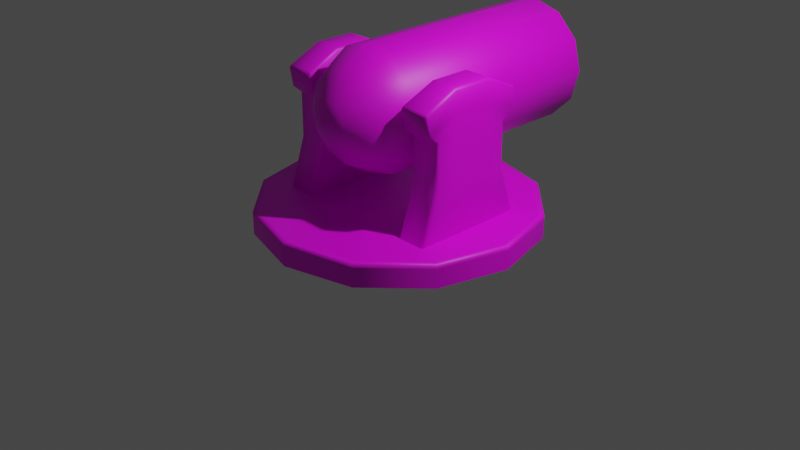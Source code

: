 # Source: Canon.blend  (saved by Blender 3.3.6; exported with 4.5.12 LTS)
import bpy
from mathutils import Matrix  # noqa: F401  (used for matrix-valued properties, if any)

bpy.ops.wm.read_factory_settings(use_empty=True)
scene = bpy.context.scene
scene.name = 'Scene'

# ---- collections
col_cam = bpy.data.collections.new('Cam'); scene.collection.children.link(col_cam)
col_main = bpy.data.collections.new('Main'); scene.collection.children.link(col_main)

# ---- images (referenced by path relative to the original .blend; pixels are not part of the script)
import os
ASSET_DIR = os.environ.get("B2B_ASSET_DIR", "")  # directory of the original .blend (textures are referenced by path, not embedded)
HERE = os.path.dirname(os.path.abspath(__file__))  # packed textures are extracted next to this script under _unpacked/

def load_image(name, relpath, width, height, colorspace="sRGB"):
    """Load a texture the original file referenced (path relative to the .blend, or extracted next to this script)."""
    p = next((c for c in (os.path.join(HERE, relpath), os.path.join(ASSET_DIR, relpath)) if relpath and os.path.exists(c)), "")
    if p:
        img = bpy.data.images.load(p, check_existing=True)
        img.name = name
    else:  # same state as the original file: an image datablock whose file is absent (Cycles renders it pink)
        img = bpy.data.images.new(name, width, height)
        img.source = "FILE"
        img.filepath = "//" + (relpath or name)
    img.colorspace_settings.name = colorspace
    return img
img_canonmaterial_base_color = load_image('CanonMaterial Base Color', 'CanonMaterial Base Color.png', 1024, 1024, 'sRGB')
img_canonstandmaterial_base_color = load_image('CanonStandMaterial Base Color', 'CanonStandMaterial Base Color.png', 1024, 1024, 'sRGB')

# ---- materials (node trees are filled in below, after node groups)
mat_canonmaterial = bpy.data.materials.new('CanonMaterial')
mat_canonmaterial.alpha_threshold = 0.0
mat_canonmaterial.use_transparent_shadow = False
mat_canonmaterial.roughness = 0.5
mat_canonmaterial.line_color = (0.0, 0.0, 0.0, 1.0)
mat_canonstandmaterial = bpy.data.materials.new('CanonStandMaterial')
mat_canonstandmaterial.use_transparent_shadow = False

# ---- material node trees
mat_canonmaterial.use_nodes = True; mat_canonmaterial.node_tree.nodes.clear()
_N = mat_canonmaterial.node_tree.nodes; _L = mat_canonmaterial.node_tree.links
n0 = _N.new('ShaderNodeOutputMaterial'); n0.name = 'Material Output'; n0.location = (300, 300)
n1 = _N.new('ShaderNodeBsdfPrincipled'); n1.name = 'Principled BSDF'; n1.location = (10, 300)
n1.distribution = 'GGX'
n1.subsurface_method = 'RANDOM_WALK_SKIN'
n1.inputs[3].default_value = 1.45
n1.inputs[27].default_value = (0.0, 0.0, 0.0, 1.0)
n1.inputs[28].default_value = 1.0
n2 = _N.new('ShaderNodeTexImage'); n2.name = 'Image Texture'; n2.location = (-280, 280)
n2.image = img_canonmaterial_base_color
_L.new(n1.outputs[0], n0.inputs[0])
_L.new(n2.outputs[0], n1.inputs[0])
n0.is_active_output = True
mat_canonstandmaterial.use_nodes = True; mat_canonstandmaterial.node_tree.nodes.clear()
_N = mat_canonstandmaterial.node_tree.nodes; _L = mat_canonstandmaterial.node_tree.links
n0 = _N.new('ShaderNodeBsdfPrincipled'); n0.name = 'Principled BSDF'; n0.location = (10, 300)
n0.distribution = 'GGX'
n0.subsurface_method = 'RANDOM_WALK_SKIN'
n0.inputs[3].default_value = 1.45
n0.inputs[27].default_value = (0.0, 0.0, 0.0, 1.0)
n0.inputs[28].default_value = 1.0
n1 = _N.new('ShaderNodeOutputMaterial'); n1.name = 'Material Output'; n1.location = (300, 300)
n2 = _N.new('ShaderNodeTexImage'); n2.name = 'Image Texture'; n2.location = (-280, 280)
n2.image = img_canonstandmaterial_base_color
_L.new(n0.outputs[0], n1.inputs[0])
_L.new(n2.outputs[0], n0.inputs[0])
n1.is_active_output = True

# ---- world
world_world = bpy.data.worlds.new('World'); scene.world = world_world
world_world.use_nodes = True; world_world.node_tree.nodes.clear()
_N = world_world.node_tree.nodes; _L = world_world.node_tree.links
n0 = _N.new('ShaderNodeOutputWorld'); n0.name = 'World Output'; n0.location = (300, 300)
n1 = _N.new('ShaderNodeBackground'); n1.name = 'Background'; n1.location = (10, 300)
n1.inputs[0].default_value = (0.05088, 0.05088, 0.05088, 1.0)
_L.new(n1.outputs[0], n0.inputs[0])
n0.is_active_output = True
world_world.color = (0.05088, 0.05088, 0.05088)
world_world.use_sun_shadow = False
world_world.sun_shadow_jitter_overblur = 0.0

# ---- cameras
cam_camera = bpy.data.cameras.new('Camera')
cam_camera.clip_end = 100.0
cam_camera.ortho_scale = 7.314

# ---- lights
light_light = bpy.data.lights.new('Light', 'POINT')
light_light.transmission_factor = 0.0
light_light.energy = 1000.0
light_light.shadow_soft_size = 0.1
light_light.shadow_maximum_resolution = 0.006
light_light.use_absolute_resolution = True

# ---- meshes
me_cube = bpy.data.meshes.new('Cube')
me_cube.from_pydata([(9.777e-09, -0.3821, 0.6415), (-0.3211, -0.3821, 0.5555), (-0.5561, -0.3821, 0.3205), (-0.6421, -0.3821, -0.0006119), (-0.5561, -0.3821, -0.3217), (-0.3211, -0.3821, -0.5567), (9.777e-09, -0.3821, -0.6427), (0.3211, -0.3821, -0.5567), (0.5561, -0.3821, -0.3217), (0.6421, -0.3821, -0.0006119), (0.5561, -0.3821, 0.3205), (0.3211, -0.3821, 0.5555), (9.821e-09, -0.6965, 0.4624), (-0.2315, -0.6965, 0.4004), (-0.401, -0.6965, 0.2309), (-0.4631, -0.6965, -0.0006119), (-0.401, -0.6965, -0.2321), (-0.2315, -0.6965, -0.4016), (9.821e-09, -0.6965, -0.4637), (0.2315, -0.6965, -0.4016), (0.401, -0.6965, -0.2321), (0.4631, -0.6965, -0.0006119), (0.401, -0.6965, 0.2309), (0.2315, -0.6965, 0.4004), (1.057e-08, -0.8882, 0.2074), (-0.104, -0.8882, 0.1795), (-0.1801, -0.8882, 0.1034), (-0.208, -0.8882, -0.0006119), (-0.1801, -0.8882, -0.1046), (-0.104, -0.8882, -0.1807), (1.057e-08, -0.8882, -0.2086), (0.104, -0.8882, -0.1807), (0.1801, -0.8882, -0.1046), (0.208, -0.8882, -0.0006119), (0.1801, -0.8882, 0.1034), (0.104, -0.8882, 0.1795), (2.111e-08, -0.9531, -0.0006119), (0.4551, -0.1736, 0.2622), (0.5255, -0.1736, -0.0006119), (0.4551, -0.1736, -0.2634), (0.2628, -0.1736, -0.4557), (9.805e-09, -0.1736, -0.5262), (-0.2628, -0.1736, -0.4557), (-0.4551, -0.1736, -0.2634), (-0.5255, -0.1736, -0.0006119), (-0.4551, -0.1736, 0.2622), (0.2628, -0.1736, 0.4545), (-0.2628, -0.1736, 0.4545), (9.805e-09, -0.1736, 0.5249), (9.805e-09, -0.2958, 0.5249), (-0.2628, -0.2958, 0.4545), (-0.4551, -0.2958, 0.2622), (-0.5255, -0.2958, -0.0006119), (-0.2628, -0.2958, -0.4557), (9.805e-09, -0.2958, -0.5262), (0.2628, -0.2958, -0.4557), (0.4551, -0.2958, -0.2634), (-0.4551, -0.2958, -0.2634), (0.5255, -0.2958, -0.0006119), (0.4551, -0.2958, 0.2622), (0.2628, -0.2958, 0.4545), (5.381e-09, -0.2958, 0.3357), (-0.1682, -0.2958, 0.2907), (-0.2913, -0.2958, 0.1676), (-0.3363, -0.2958, -0.0006119), (-0.2913, -0.2958, -0.1688), (-0.1682, -0.2958, -0.2919), (5.381e-09, -0.2958, -0.337), (0.1682, -0.2958, -0.2919), (0.2913, -0.2958, -0.1688), (0.3363, -0.2958, -0.0006119), (0.2913, -0.2958, 0.1676), (0.1682, -0.2958, 0.2907), (0.0, -0.2958, -0.0006119), (9.782e-09, 1.975, 0.6207), (9.777e-09, 1.955, 0.6415), (-0.3211, 1.955, 0.5555), (-0.3106, 1.975, 0.5374), (-0.5561, 1.955, 0.3205), (-0.5381, 1.975, 0.31), (-0.6421, 1.955, -0.0006119), (-0.6213, 1.975, -0.0006119), (-0.5561, 1.955, -0.3217), (-0.5381, 1.975, -0.3113), (-0.3211, 1.955, -0.5567), (-0.3106, 1.975, -0.5387), (9.777e-09, 1.955, -0.6427), (9.782e-09, 1.975, -0.6219), (0.3211, 1.955, -0.5567), (0.3106, 1.975, -0.5387), (0.5561, 1.955, -0.3217), (0.5381, 1.975, -0.3113), (0.6421, 1.955, -0.0006119), (0.6213, 1.975, -0.0006119), (0.5561, 1.955, 0.3205), (0.5381, 1.975, 0.31), (0.3211, 1.955, 0.5555), (0.3106, 1.975, 0.5374), (9.805e-09, 1.955, 0.5249), (9.8e-09, 1.975, 0.5458), (-0.2732, 1.975, 0.4726), (-0.2628, 1.955, 0.4545), (-0.4732, 1.975, 0.2726), (-0.4551, 1.955, 0.2622), (-0.5464, 1.975, -0.0006119), (-0.5255, 1.955, -0.0006119), (-0.4732, 1.975, -0.2738), (-0.4551, 1.955, -0.2634), (-0.2732, 1.975, -0.4738), (-0.2628, 1.955, -0.4557), (9.8e-09, 1.975, -0.547), (9.805e-09, 1.955, -0.5262), (0.2732, 1.975, -0.4738), (0.2628, 1.955, -0.4557), (0.4732, 1.975, -0.2738), (0.4551, 1.955, -0.2634), (0.5464, 1.975, -0.0006119), (0.5255, 1.955, -0.0006119), (0.4732, 1.975, 0.2726), (0.4551, 1.955, 0.2622), (0.2732, 1.975, 0.4726), (0.2628, 1.955, 0.4545)], [], [(81, 104, 106, 83), (95, 118, 120, 97), (89, 112, 114, 91), (83, 106, 108, 85), (48, 49, 50, 47), (97, 120, 99, 74), (91, 114, 116, 93), (85, 108, 110, 87), (76, 1, 0, 75), (79, 102, 104, 81), (93, 116, 118, 95), (87, 110, 112, 89), (8, 20, 19, 7), (5, 17, 16, 4), (0, 12, 23, 11), (2, 14, 13, 1), (9, 21, 20, 8), (6, 18, 17, 5), (3, 15, 14, 2), (10, 22, 21, 9), (7, 19, 18, 6), (4, 16, 15, 3), (11, 23, 22, 10), (1, 13, 12, 0), (22, 34, 33, 21), (19, 31, 30, 18), (16, 28, 27, 15), (23, 35, 34, 22), (13, 25, 24, 12), (20, 32, 31, 19), (17, 29, 28, 16), (12, 24, 35, 23), (14, 26, 25, 13), (21, 33, 32, 20), (18, 30, 29, 17), (15, 27, 26, 14), (27, 36, 26), (34, 36, 33), (31, 36, 30), (28, 36, 27), (35, 36, 34), (25, 36, 24), (32, 36, 31), (29, 36, 28), (24, 36, 35), (26, 36, 25), (33, 36, 32), (30, 36, 29), (80, 3, 2, 78), (94, 10, 9, 92), (88, 7, 6, 86), (82, 4, 3, 80), (96, 11, 10, 94), (75, 0, 11, 96), (90, 8, 7, 88), (84, 5, 4, 82), (77, 100, 102, 79), (78, 2, 1, 76), (92, 9, 8, 90), (86, 6, 5, 84), (45, 51, 52, 44), (38, 58, 59, 37), (41, 54, 55, 40), (44, 52, 57, 43), (37, 59, 60, 46), (40, 55, 56, 39), (43, 57, 53, 42), (101, 47, 45, 103), (46, 60, 49, 48), (39, 56, 58, 38), (42, 53, 54, 41), (47, 50, 51, 45), (56, 69, 70, 58), (53, 66, 67, 54), (51, 63, 64, 52), (58, 70, 71, 59), (54, 67, 68, 55), (52, 64, 65, 57), (59, 71, 72, 60), (49, 61, 62, 50), (55, 68, 69, 56), (57, 65, 66, 53), (60, 72, 61, 49), (50, 62, 63, 51), (62, 73, 63), (69, 73, 70), (66, 73, 67), (63, 73, 64), (70, 73, 71), (67, 73, 68), (64, 73, 65), (71, 73, 72), (61, 73, 62), (68, 73, 69), (65, 73, 66), (72, 73, 61), (77, 76, 75, 74), (79, 78, 76, 77), (81, 80, 78, 79), (83, 82, 80, 81), (85, 84, 82, 83), (87, 86, 84, 85), (89, 88, 86, 87), (91, 90, 88, 89), (93, 92, 90, 91), (95, 94, 92, 93), (97, 96, 94, 95), (74, 75, 96, 97), (101, 100, 99, 98), (103, 102, 100, 101), (105, 104, 102, 103), (107, 106, 104, 105), (109, 108, 106, 107), (111, 110, 108, 109), (113, 112, 110, 111), (115, 114, 112, 113), (117, 116, 114, 115), (119, 118, 116, 117), (121, 120, 118, 119), (98, 99, 120, 121), (74, 99, 100, 77), (109, 42, 41, 111), (115, 39, 38, 117), (121, 46, 48, 98), (107, 43, 42, 109), (113, 40, 39, 115), (119, 37, 46, 121), (105, 44, 43, 107), (111, 41, 40, 113), (117, 38, 37, 119), (103, 45, 44, 105), (98, 48, 47, 101)])
me_cube.polygons.foreach_set('use_smooth', [True] * 132)
_uv = me_cube.uv_layers.new(name='UVMap')
_uv.uv.foreach_set('vector', [0.5098, 0.4558, 0.521, 0.4544, 0.5269, 0.5014, 0.5153, 0.5033, 0.4955, 0.2314, 0.5065, 0.2308, 0.5083, 0.2756, 0.4975, 0.2764, 0.4959, 0.0836, 0.5091, 0.0851, 0.5056, 0.1363, 0.4934, 0.1362, 0.5153, 0.5033, 0.5269, 0.5014, 0.536, 0.5493, 0.5243, 0.5526, 0.8132, 0.3011, 0.825, 0.3006, 0.8287, 0.3251, 0.8169, 0.3276, 0.4975, 0.2764, 0.5083, 0.2756, 0.5106, 0.3198, 0.4999, 0.3207, 0.4934, 0.1362, 0.5056, 0.1363, 0.5054, 0.1846, 0.4939, 0.185, 0.5243, 0.5526, 0.536, 0.5493, 0.553, 0.5959, 0.5424, 0.6035, 0.4986, 0.3652, 0.2269, 0.3701, 0.2269, 0.3363, 0.4959, 0.3209, 0.5058, 0.4098, 0.5167, 0.4087, 0.521, 0.4544, 0.5098, 0.4558, 0.4939, 0.185, 0.5054, 0.1846, 0.5065, 0.2308, 0.4955, 0.2314, 0.5079, 0.02542, 0.5211, 0.03236, 0.5091, 0.0851, 0.4959, 0.0836, 0.1748, 0.1929, 0.1328, 0.2311, 0.09451, 0.2073, 0.1382, 0.1479, 0.1669, 0.5408, 0.1096, 0.4869, 0.1454, 0.4547, 0.1948, 0.4889, 0.2269, 0.3363, 0.1887, 0.3382, 0.1846, 0.3111, 0.2226, 0.303, 0.2224, 0.4058, 0.1811, 0.3942, 0.1877, 0.3658, 0.2269, 0.3701, 0.1985, 0.2327, 0.1583, 0.2573, 0.1328, 0.2311, 0.1748, 0.1929, 0.1268, 0.6037, 0.05025, 0.5198, 0.1096, 0.4869, 0.1669, 0.5408, 0.2123, 0.4447, 0.1678, 0.4237, 0.1811, 0.3942, 0.2224, 0.4058, 0.2136, 0.269, 0.1748, 0.2841, 0.1583, 0.2573, 0.1985, 0.2327, 0.1382, 0.1479, 0.09451, 0.2073, 0.03679, 0.1897, 0.08323, 0.09599, 0.1948, 0.4889, 0.1454, 0.4547, 0.1678, 0.4237, 0.2123, 0.4447, 0.2226, 0.303, 0.1846, 0.3111, 0.1748, 0.2841, 0.2136, 0.269, 0.2269, 0.3701, 0.1877, 0.3658, 0.1887, 0.3382, 0.2269, 0.3363, 0.1748, 0.2841, 0.1339, 0.3088, 0.1216, 0.2947, 0.1583, 0.2573, 0.09451, 0.2073, 0.07985, 0.2783, 0.05028, 0.283, 0.03679, 0.1897, 0.1454, 0.4547, 0.1058, 0.4027, 0.1239, 0.3899, 0.1678, 0.4237, 0.1846, 0.3111, 0.1412, 0.3246, 0.1339, 0.3088, 0.1748, 0.2841, 0.1877, 0.3658, 0.1422, 0.3581, 0.1439, 0.3412, 0.1887, 0.3382, 0.1328, 0.2311, 0.1038, 0.2837, 0.07985, 0.2783, 0.09451, 0.2073, 0.1096, 0.4869, 0.07998, 0.4104, 0.1058, 0.4027, 0.1454, 0.4547, 0.1887, 0.3382, 0.1439, 0.3412, 0.1412, 0.3246, 0.1846, 0.3111, 0.1811, 0.3942, 0.1357, 0.3746, 0.1422, 0.3581, 0.1877, 0.3658, 0.1583, 0.2573, 0.1216, 0.2947, 0.1038, 0.2837, 0.1328, 0.2311, 0.05025, 0.5198, 0.04451, 0.4077, 0.07998, 0.4104, 0.1096, 0.4869, 0.1678, 0.4237, 0.1239, 0.3899, 0.1357, 0.3746, 0.1811, 0.3942, 0.1239, 0.3899, 0.08856, 0.3422, 0.1357, 0.3746, 0.1339, 0.3088, 0.08856, 0.3422, 0.1216, 0.2947, 0.07985, 0.2783, 0.08856, 0.3422, 0.05028, 0.283, 0.1058, 0.4027, 0.08856, 0.3422, 0.1239, 0.3899, 0.1412, 0.3246, 0.08856, 0.3422, 0.1339, 0.3088, 0.1422, 0.3581, 0.08856, 0.3422, 0.1439, 0.3412, 0.1038, 0.2837, 0.08856, 0.3422, 0.07985, 0.2783, 0.07998, 0.4104, 0.08856, 0.3422, 0.1058, 0.4027, 0.1439, 0.3412, 0.08856, 0.3422, 0.1412, 0.3246, 0.1357, 0.3746, 0.08856, 0.3422, 0.1422, 0.3581, 0.1216, 0.2947, 0.08856, 0.3422, 0.1038, 0.2837, 0.04451, 0.4077, 0.08856, 0.3422, 0.07998, 0.4104, 0.5055, 0.4562, 0.2123, 0.4447, 0.2224, 0.4058, 0.5017, 0.4101, 0.4913, 0.2315, 0.2136, 0.269, 0.1985, 0.2327, 0.4896, 0.1851, 0.4909, 0.08305, 0.1382, 0.1479, 0.08323, 0.09599, 0.5026, 0.02318, 0.5109, 0.5039, 0.1948, 0.4889, 0.2123, 0.4447, 0.5055, 0.4562, 0.4935, 0.2766, 0.2226, 0.303, 0.2136, 0.269, 0.4913, 0.2315, 0.4959, 0.3209, 0.2269, 0.3363, 0.2226, 0.303, 0.4935, 0.2766, 0.4888, 0.1361, 0.1748, 0.1929, 0.1382, 0.1479, 0.4909, 0.08305, 0.5198, 0.5538, 0.1669, 0.5408, 0.1948, 0.4889, 0.5109, 0.5039, 0.5026, 0.365, 0.5134, 0.364, 0.5167, 0.4087, 0.5058, 0.4098, 0.5017, 0.4101, 0.2224, 0.4058, 0.2269, 0.3701, 0.4986, 0.3652, 0.4896, 0.1851, 0.1985, 0.2327, 0.1748, 0.1929, 0.4888, 0.1361, 0.538, 0.6061, 0.1268, 0.6037, 0.1669, 0.5408, 0.5198, 0.5538, 0.8248, 0.3543, 0.8368, 0.3497, 0.8504, 0.3746, 0.8378, 0.3821, 0.8279, 0.2155, 0.8414, 0.2222, 0.8307, 0.2496, 0.818, 0.2459, 0.9152, 0.09745, 0.9405, 0.1201, 0.8898, 0.1601, 0.8733, 0.1437, 0.8378, 0.3821, 0.8504, 0.3746, 0.8714, 0.4003, 0.8581, 0.412, 0.818, 0.2459, 0.8307, 0.2496, 0.8256, 0.2756, 0.8135, 0.2741, 0.8733, 0.1437, 0.8898, 0.1601, 0.8599, 0.1926, 0.8452, 0.1818, 0.8581, 0.412, 0.8714, 0.4003, 0.9041, 0.4264, 0.8897, 0.4449, 0.5178, 0.3637, 0.8169, 0.3276, 0.8248, 0.3543, 0.5212, 0.4083, 0.8135, 0.2741, 0.8256, 0.2756, 0.825, 0.3006, 0.8132, 0.3011, 0.8452, 0.1818, 0.8599, 0.1926, 0.8414, 0.2222, 0.8279, 0.2155, 0.8897, 0.4449, 0.9041, 0.4264, 0.9602, 0.4544, 0.9403, 0.4836, 0.8169, 0.3276, 0.8287, 0.3251, 0.8368, 0.3497, 0.8248, 0.3543, 0.8599, 0.1926, 0.8827, 0.2137, 0.8636, 0.2349, 0.8414, 0.2222, 0.9041, 0.4264, 0.9191, 0.3935, 0.9632, 0.4, 0.9602, 0.4544, 0.8368, 0.3497, 0.8561, 0.34, 0.8693, 0.3597, 0.8504, 0.3746, 0.8414, 0.2222, 0.8636, 0.2349, 0.8521, 0.2565, 0.8307, 0.2496, 0.9405, 0.1201, 0.9632, 0.1805, 0.913, 0.1942, 0.8898, 0.1601, 0.8504, 0.3746, 0.8693, 0.3597, 0.8894, 0.3781, 0.8714, 0.4003, 0.8307, 0.2496, 0.8521, 0.2565, 0.8462, 0.2779, 0.8256, 0.2756, 0.825, 0.3006, 0.8451, 0.299, 0.8483, 0.3197, 0.8287, 0.3251, 0.8898, 0.1601, 0.913, 0.1942, 0.8827, 0.2137, 0.8599, 0.1926, 0.8714, 0.4003, 0.8894, 0.3781, 0.9191, 0.3935, 0.9041, 0.4264, 0.8256, 0.2756, 0.8462, 0.2779, 0.8451, 0.299, 0.825, 0.3006, 0.8287, 0.3251, 0.8483, 0.3197, 0.8561, 0.34, 0.8368, 0.3497, 0.8483, 0.3197, 0.9272, 0.2953, 0.8561, 0.34, 0.8827, 0.2137, 0.9272, 0.2953, 0.8636, 0.2349, 0.9191, 0.3935, 0.9272, 0.2953, 0.9632, 0.4, 0.8561, 0.34, 0.9272, 0.2953, 0.8693, 0.3597, 0.8636, 0.2349, 0.9272, 0.2953, 0.8521, 0.2565, 0.9632, 0.1805, 0.9272, 0.2953, 0.913, 0.1942, 0.8693, 0.3597, 0.9272, 0.2953, 0.8894, 0.3781, 0.8521, 0.2565, 0.9272, 0.2953, 0.8462, 0.2779, 0.8451, 0.299, 0.9272, 0.2953, 0.8483, 0.3197, 0.913, 0.1942, 0.9272, 0.2953, 0.8827, 0.2137, 0.8894, 0.3781, 0.9272, 0.2953, 0.9191, 0.3935, 0.8462, 0.2779, 0.9272, 0.2953, 0.8451, 0.299, 0.5026, 0.365, 0.4986, 0.3652, 0.4959, 0.3209, 0.4999, 0.3207, 0.5058, 0.4098, 0.5017, 0.4101, 0.4986, 0.3652, 0.5026, 0.365, 0.5098, 0.4558, 0.5055, 0.4562, 0.5017, 0.4101, 0.5058, 0.4098, 0.5153, 0.5033, 0.5109, 0.5039, 0.5055, 0.4562, 0.5098, 0.4558, 0.5243, 0.5526, 0.5198, 0.5538, 0.5109, 0.5039, 0.5153, 0.5033, 0.5424, 0.6035, 0.538, 0.6061, 0.5198, 0.5538, 0.5243, 0.5526, 0.4959, 0.0836, 0.4909, 0.08305, 0.5026, 0.02318, 0.5079, 0.02542, 0.4934, 0.1362, 0.4888, 0.1361, 0.4909, 0.08305, 0.4959, 0.0836, 0.4939, 0.185, 0.4896, 0.1851, 0.4888, 0.1361, 0.4934, 0.1362, 0.4955, 0.2314, 0.4913, 0.2315, 0.4896, 0.1851, 0.4939, 0.185, 0.4975, 0.2764, 0.4935, 0.2766, 0.4913, 0.2315, 0.4955, 0.2314, 0.4999, 0.3207, 0.4959, 0.3209, 0.4935, 0.2766, 0.4975, 0.2764, 0.5178, 0.3637, 0.5134, 0.364, 0.5106, 0.3198, 0.515, 0.3196, 0.5212, 0.4083, 0.5167, 0.4087, 0.5134, 0.364, 0.5178, 0.3637, 0.5256, 0.4538, 0.521, 0.4544, 0.5167, 0.4087, 0.5212, 0.4083, 0.5316, 0.5006, 0.5269, 0.5014, 0.521, 0.4544, 0.5256, 0.4538, 0.5407, 0.548, 0.536, 0.5493, 0.5269, 0.5014, 0.5316, 0.5006, 0.5571, 0.5933, 0.553, 0.5959, 0.536, 0.5493, 0.5407, 0.548, 0.5143, 0.08581, 0.5091, 0.0851, 0.5211, 0.03236, 0.5261, 0.03461, 0.5105, 0.1364, 0.5056, 0.1363, 0.5091, 0.0851, 0.5143, 0.08581, 0.5101, 0.1845, 0.5054, 0.1846, 0.5056, 0.1363, 0.5105, 0.1364, 0.511, 0.2306, 0.5065, 0.2308, 0.5054, 0.1846, 0.5101, 0.1845, 0.5127, 0.2754, 0.5083, 0.2756, 0.5065, 0.2308, 0.511, 0.2306, 0.515, 0.3196, 0.5106, 0.3198, 0.5083, 0.2756, 0.5127, 0.2754, 0.4999, 0.3207, 0.5106, 0.3198, 0.5134, 0.364, 0.5026, 0.365, 0.5407, 0.548, 0.8897, 0.4449, 0.9403, 0.4836, 0.5571, 0.5933, 0.5105, 0.1364, 0.8452, 0.1818, 0.8279, 0.2155, 0.5101, 0.1845, 0.5127, 0.2754, 0.8135, 0.2741, 0.8132, 0.3011, 0.515, 0.3196, 0.5316, 0.5006, 0.8581, 0.412, 0.8897, 0.4449, 0.5407, 0.548, 0.5143, 0.08581, 0.8733, 0.1437, 0.8452, 0.1818, 0.5105, 0.1364, 0.511, 0.2306, 0.818, 0.2459, 0.8135, 0.2741, 0.5127, 0.2754, 0.5256, 0.4538, 0.8378, 0.3821, 0.8581, 0.412, 0.5316, 0.5006, 0.5261, 0.03461, 0.9152, 0.09745, 0.8733, 0.1437, 0.5143, 0.08581, 0.5101, 0.1845, 0.8279, 0.2155, 0.818, 0.2459, 0.511, 0.2306, 0.5212, 0.4083, 0.8248, 0.3543, 0.8378, 0.3821, 0.5256, 0.4538, 0.515, 0.3196, 0.8132, 0.3011, 0.8169, 0.3276, 0.5178, 0.3637])
me_cube.materials.append(mat_canonmaterial)
me_cube.use_mirror_vertex_groups = False
me_cube.update()
me_cube_001 = bpy.data.meshes.new('Cube.001')
me_cube_001.from_pydata([(0.7347, -1.273, 0.0), (2.332e-09, -1.469, 0.0), (-0.7347, -1.273, 0.0), (-1.273, -0.7347, 0.0), (-1.469, 2.332e-09, 0.0), (-1.273, 0.7347, 0.0), (-0.7347, 1.273, 0.0), (2.332e-09, 1.469, 0.0), (1.273, -0.7347, 0.0), (1.469, 2.332e-09, 0.0), (1.273, 0.7347, 0.0), (0.7347, 1.273, 0.0), (0.7347, -1.273, 0.2388), (2.332e-09, -1.469, 0.2388), (-0.7347, -1.273, 0.2388), (-1.273, -0.7347, 0.2388), (-1.469, 2.332e-09, 0.2388), (-1.273, 0.7347, 0.2388), (-0.7347, 1.273, 0.2388), (2.332e-09, 1.469, 0.2388), (1.273, -0.7347, 0.2388), (1.469, 2.332e-09, 0.2388), (1.273, 0.7347, 0.2388), (0.7347, 1.273, 0.2388), (0.4826, -0.8359, 0.2388), (1.005e-08, -0.9652, 0.2388), (-0.4826, -0.8359, 0.2388), (-0.8359, -0.4826, 0.2388), (-0.9652, 4.94e-09, 0.2388), (-0.8359, 0.4826, 0.2388), (-0.4826, 0.8359, 0.2388), (1.005e-08, 0.9652, 0.2388), (0.8359, -0.4826, 0.2388), (0.9652, 4.94e-09, 0.2388), (0.8359, 0.4826, 0.2388), (0.4826, 0.8359, 0.2388), (0.0, -4.967e-09, 0.2388), (1.273, 0.7347, 0.03114), (0.7347, 1.273, 0.03114), (-0.7347, 1.273, 0.03114), (-1.273, 0.7347, 0.03114), (-1.273, -0.7347, 0.03114), (-0.7347, -1.273, 0.03114), (1.273, -0.7347, 0.03114), (1.469, 2.332e-09, 0.03114), (-1.469, 2.332e-09, 0.03114), (2.332e-09, 1.469, 0.03114), (2.332e-09, -1.469, 0.03114), (0.7347, -1.273, 0.03114), (1.273, 0.7347, 0.1972), (-0.7347, 1.273, 0.1972), (-1.273, -0.7347, 0.1972), (1.273, -0.7347, 0.1972), (2.332e-09, 1.469, 0.1972), (2.332e-09, -1.469, 0.1972), (0.7347, 1.273, 0.1972), (-1.273, 0.7347, 0.1972), (-0.7347, -1.273, 0.1972), (1.469, 2.332e-09, 0.1972), (-1.469, 2.332e-09, 0.1972), (0.7347, -1.273, 0.1972), (3.279e-09, 1.408, 0.2388), (-0.7038, 1.219, 0.2388), (3.279e-09, -1.408, 0.2388), (0.7038, -1.219, 0.2388), (1.408, 2.652e-09, 0.2388), (1.219, 0.7038, 0.2388), (0.7038, 1.219, 0.2388), (-1.408, 2.652e-09, 0.2388), (-1.219, -0.7038, 0.2388), (-0.7038, -1.219, 0.2388), (1.219, -0.7038, 0.2388), (-1.219, 0.7038, 0.2388), (0.6416, -0.07656, 1.017), (0.6416, 0.07427, 1.016), (0.9631, 0.2159, 0.7592), (0.9631, -0.2159, 0.7592), (0.6416, -0.2159, 1.225), (0.6416, 0.2159, 1.225), (0.9631, 0.2159, 1.225), (0.9631, -0.2159, 1.225), (0.6416, 0.07656, 1.277), (0.6416, -0.07427, 1.278), (0.9631, -0.2159, 1.457), (0.9631, 0.2159, 1.457), (0.6416, -0.6082, 0.1749), (0.6685, -0.621, 0.1481), (0.6685, -0.6395, 0.1736), (0.9363, -0.621, 0.1481), (0.9631, -0.6082, 0.1749), (0.9363, -0.6395, 0.1736), (0.6685, 0.621, 0.1481), (0.6416, 0.6082, 0.1749), (0.6685, 0.6395, 0.1736), (0.9631, 0.6082, 0.1749), (0.9363, 0.621, 0.1481), (0.9363, 0.6395, 0.1736), (0.6271, -0.5612, 1.502), (0.6529, -0.5824, 1.492), (0.6518, -0.5629, 1.53), (0.9363, -0.5629, 1.53), (0.9363, -0.5824, 1.492), (0.9631, -0.5611, 1.502), (0.6518, 0.5629, 1.53), (0.6529, 0.5824, 1.492), (0.6271, 0.5612, 1.502), (0.9631, 0.5611, 1.502), (0.9363, 0.5824, 1.492), (0.9363, 0.5629, 1.53), (0.6416, 0.4189, 0.7592), (0.6685, 0.45, 0.7592), (0.9363, 0.45, 0.7592), (0.9631, 0.4189, 0.7592), (0.9631, -0.4189, 0.7592), (0.9363, -0.45, 0.7592), (0.6685, -0.45, 0.7592), (0.6416, -0.4189, 0.7592), (0.6416, 0.4186, 1.225), (0.6685, 0.45, 1.225), (0.9631, -0.4186, 1.225), (0.9363, -0.45, 1.225), (0.9363, 0.45, 1.225), (0.9631, 0.4186, 1.225), (0.6685, -0.45, 1.225), (0.6416, -0.4186, 1.225), (0.6685, 0.2159, 0.1481), (0.6416, 0.2159, 0.1749), (0.6416, -0.2159, 0.1749), (0.6685, -0.2159, 0.1481), (0.9363, -0.2159, 0.1481), (0.9631, -0.2159, 0.1749), (0.9631, 0.2159, 0.1749), (0.9363, 0.2159, 0.1481), (0.6416, 0.2159, 1.662), (0.6685, 0.2159, 1.69), (0.6685, -0.2159, 1.69), (0.6416, -0.2159, 1.662), (0.9631, -0.2159, 1.662), (0.9363, -0.2159, 1.69), (0.9363, 0.2159, 1.69), (0.9631, 0.2159, 1.662), (0.6685, 0.5489, 1.308), (0.6416, 0.5277, 1.318), (0.9363, -0.5489, 1.308), (0.9631, -0.5277, 1.318), (0.9363, 0.5489, 1.308), (0.9631, 0.5277, 1.318), (0.6685, -0.5489, 1.308), (0.6416, -0.5277, 1.318), (0.6416, -0.2159, 0.7592), (0.6416, 0.2159, 0.7592), (0.6416, 0.1508, 1.146), (0.6416, -0.1508, 1.148), (0.6416, 0.2159, 1.457), (0.6416, -0.2159, 1.457), (0.3335, -0.1508, 1.148), (0.3335, 0.1508, 1.146), (0.3335, -0.07656, 1.017), (0.3335, 0.07427, 1.016), (0.3335, 0.07656, 1.277), (0.3335, -0.07427, 1.278), (-0.6416, -0.07656, 1.017), (-0.6416, 0.07427, 1.016), (-0.9631, 0.2159, 0.7592), (-0.9631, -0.2159, 0.7592), (-0.6416, -0.2159, 1.225), (-0.6416, 0.2159, 1.225), (-0.9631, 0.2159, 1.225), (-0.9631, -0.2159, 1.225), (-0.6416, 0.07656, 1.277), (-0.6416, -0.07427, 1.278), (-0.9631, -0.2159, 1.457), (-0.9631, 0.2159, 1.457), (-0.6416, -0.6082, 0.1749), (-0.6685, -0.621, 0.1481), (-0.6685, -0.6395, 0.1736), (-0.9363, -0.621, 0.1481), (-0.9631, -0.6082, 0.1749), (-0.9363, -0.6395, 0.1736), (-0.6685, 0.621, 0.1481), (-0.6416, 0.6082, 0.1749), (-0.6685, 0.6395, 0.1736), (-0.9631, 0.6082, 0.1749), (-0.9363, 0.621, 0.1481), (-0.9363, 0.6395, 0.1736), (-0.6271, -0.5612, 1.502), (-0.6529, -0.5824, 1.492), (-0.6518, -0.5629, 1.53), (-0.9363, -0.5629, 1.53), (-0.9363, -0.5824, 1.492), (-0.9631, -0.5611, 1.502), (-0.6518, 0.5629, 1.53), (-0.6529, 0.5824, 1.492), (-0.6271, 0.5612, 1.502), (-0.9631, 0.5611, 1.502), (-0.9363, 0.5824, 1.492), (-0.9363, 0.5629, 1.53), (-0.6416, 0.4189, 0.7592), (-0.6685, 0.45, 0.7592), (-0.9363, 0.45, 0.7592), (-0.9631, 0.4189, 0.7592), (-0.9631, -0.4189, 0.7592), (-0.9363, -0.45, 0.7592), (-0.6685, -0.45, 0.7592), (-0.6416, -0.4189, 0.7592), (-0.6416, 0.4186, 1.225), (-0.6685, 0.45, 1.225), (-0.9631, -0.4186, 1.225), (-0.9363, -0.45, 1.225), (-0.9363, 0.45, 1.225), (-0.9631, 0.4186, 1.225), (-0.6685, -0.45, 1.225), (-0.6416, -0.4186, 1.225), (-0.6685, 0.2159, 0.1481), (-0.6416, 0.2159, 0.1749), (-0.6416, -0.2159, 0.1749), (-0.6685, -0.2159, 0.1481), (-0.9363, -0.2159, 0.1481), (-0.9631, -0.2159, 0.1749), (-0.9631, 0.2159, 0.1749), (-0.9363, 0.2159, 0.1481), (-0.6416, 0.2159, 1.662), (-0.6685, 0.2159, 1.69), (-0.6685, -0.2159, 1.69), (-0.6416, -0.2159, 1.662), (-0.9631, -0.2159, 1.662), (-0.9363, -0.2159, 1.69), (-0.9363, 0.2159, 1.69), (-0.9631, 0.2159, 1.662), (-0.6685, 0.5489, 1.308), (-0.6416, 0.5277, 1.318), (-0.9363, -0.5489, 1.308), (-0.9631, -0.5277, 1.318), (-0.9363, 0.5489, 1.308), (-0.9631, 0.5277, 1.318), (-0.6685, -0.5489, 1.308), (-0.6416, -0.5277, 1.318), (-0.6416, -0.2159, 0.7592), (-0.6416, 0.2159, 0.7592), (-0.6416, 0.1508, 1.146), (-0.6416, -0.1508, 1.148), (-0.6416, 0.2159, 1.457), (-0.6416, -0.2159, 1.457), (-0.3335, -0.1508, 1.148), (-0.3335, 0.1508, 1.146), (-0.3335, -0.07656, 1.017), (-0.3335, 0.07427, 1.016), (-0.3335, 0.07656, 1.277), (-0.3335, -0.07427, 1.278)], [], [(55, 23, 22, 49), (56, 17, 18, 50), (57, 14, 15, 51), (58, 21, 20, 52), (59, 16, 17, 56), (50, 18, 19, 53), (60, 12, 13, 54), (49, 22, 21, 58), (53, 19, 23, 55), (51, 15, 16, 59), (54, 13, 14, 57), (52, 20, 12, 60), (62, 30, 31, 61), (64, 24, 25, 63), (66, 34, 33, 65), (61, 31, 35, 67), (69, 27, 28, 68), (63, 25, 26, 70), (71, 32, 24, 64), (67, 35, 34, 66), (72, 29, 30, 62), (70, 26, 27, 69), (65, 33, 32, 71), (68, 28, 29, 72), (30, 36, 31), (24, 36, 25), (34, 36, 33), (31, 36, 35), (27, 36, 28), (25, 36, 26), (32, 36, 24), (35, 36, 34), (29, 36, 30), (26, 36, 27), (33, 36, 32), (28, 36, 29), (8, 43, 48, 0), (1, 47, 42, 2), (3, 41, 45, 4), (7, 46, 38, 11), (10, 37, 44, 9), (0, 48, 47, 1), (6, 39, 46, 7), (4, 45, 40, 5), (9, 44, 43, 8), (2, 42, 41, 3), (5, 40, 39, 6), (11, 38, 37, 10), (43, 52, 60, 48), (47, 54, 57, 42), (41, 51, 59, 45), (46, 53, 55, 38), (37, 49, 58, 44), (48, 60, 54, 47), (39, 50, 53, 46), (45, 59, 56, 40), (44, 58, 52, 43), (42, 57, 51, 41), (40, 56, 50, 39), (38, 55, 49, 37), (16, 68, 72, 17), (21, 65, 71, 20), (14, 70, 69, 15), (17, 72, 62, 18), (23, 67, 66, 22), (20, 71, 64, 12), (13, 63, 70, 14), (15, 69, 68, 16), (19, 61, 67, 23), (22, 66, 65, 21), (12, 64, 63, 13), (18, 62, 61, 19), (131, 94, 112, 75), (84, 146, 106, 140), (142, 153, 133, 105), (154, 148, 97, 136), (109, 150, 78, 117), (144, 83, 137, 102), (89, 130, 76, 113), (99, 100, 138, 135), (127, 85, 116, 149), (92, 126, 150, 109), (117, 78, 153, 142), (113, 76, 80, 119), (149, 116, 124, 77), (75, 112, 122, 79), (115, 114, 120, 123), (76, 75, 79, 80), (111, 110, 118, 121), (74, 73, 157, 158), (96, 93, 110, 111), (135, 138, 139, 134), (125, 91, 95, 132), (130, 131, 75, 76), (134, 139, 108, 103), (83, 84, 140, 137), (145, 141, 104, 107), (147, 143, 101, 98), (153, 154, 136, 133), (87, 90, 114, 115), (126, 127, 149, 150), (80, 79, 84, 83), (123, 120, 143, 147), (73, 152, 155, 157), (121, 118, 141, 145), (128, 125, 132, 129), (77, 124, 148, 154), (79, 122, 146, 84), (119, 80, 83, 144), (85, 86, 87), (88, 89, 90), (91, 92, 93), (94, 95, 96), (97, 98, 99), (100, 101, 102), (103, 104, 105), (106, 107, 108), (128, 86, 85, 127), (86, 88, 90, 87), (132, 95, 94, 131), (95, 91, 93, 96), (136, 97, 99, 135), (98, 101, 100, 99), (140, 106, 108, 139), (107, 104, 103, 108), (142, 105, 104, 141), (112, 94, 96, 111), (144, 102, 101, 143), (116, 85, 87, 115), (92, 109, 110, 93), (122, 112, 111, 121), (89, 113, 114, 90), (124, 116, 115, 123), (109, 117, 118, 110), (113, 119, 120, 114), (146, 122, 121, 145), (148, 124, 123, 147), (91, 125, 126, 92), (125, 128, 127, 126), (88, 129, 130, 89), (129, 132, 131, 130), (105, 133, 134, 103), (133, 136, 135, 134), (102, 137, 138, 100), (137, 140, 139, 138), (117, 142, 141, 118), (119, 144, 143, 120), (106, 146, 145, 107), (97, 148, 147, 98), (86, 128, 129, 88), (73, 74, 150, 149), (74, 151, 78, 150), (152, 73, 149, 77), (151, 81, 153, 78), (82, 152, 77, 154), (81, 82, 154, 153), (158, 157, 155, 156), (156, 155, 160, 159), (82, 81, 159, 160), (81, 151, 156, 159), (151, 74, 158, 156), (152, 82, 160, 155), (219, 163, 200, 182), (172, 228, 194, 234), (230, 193, 221, 241), (242, 224, 185, 236), (197, 205, 166, 238), (232, 190, 225, 171), (177, 201, 164, 218), (187, 223, 226, 188), (215, 237, 204, 173), (180, 197, 238, 214), (205, 230, 241, 166), (201, 207, 168, 164), (237, 165, 212, 204), (163, 167, 210, 200), (203, 211, 208, 202), (164, 168, 167, 163), (199, 209, 206, 198), (162, 246, 245, 161), (184, 199, 198, 181), (223, 222, 227, 226), (213, 220, 183, 179), (218, 164, 163, 219), (222, 191, 196, 227), (171, 225, 228, 172), (233, 195, 192, 229), (235, 186, 189, 231), (241, 221, 224, 242), (175, 203, 202, 178), (214, 238, 237, 215), (168, 171, 172, 167), (211, 235, 231, 208), (161, 245, 243, 240), (209, 233, 229, 206), (216, 217, 220, 213), (165, 242, 236, 212), (167, 172, 234, 210), (207, 232, 171, 168), (173, 175, 174), (176, 178, 177), (179, 181, 180), (182, 184, 183), (185, 187, 186), (188, 190, 189), (191, 193, 192), (194, 196, 195), (216, 215, 173, 174), (174, 175, 178, 176), (220, 219, 182, 183), (183, 184, 181, 179), (224, 223, 187, 185), (186, 187, 188, 189), (228, 227, 196, 194), (195, 196, 191, 192), (230, 229, 192, 193), (200, 199, 184, 182), (232, 231, 189, 190), (204, 203, 175, 173), (180, 181, 198, 197), (210, 209, 199, 200), (177, 178, 202, 201), (212, 211, 203, 204), (197, 198, 206, 205), (201, 202, 208, 207), (234, 233, 209, 210), (236, 235, 211, 212), (179, 180, 214, 213), (213, 214, 215, 216), (176, 177, 218, 217), (217, 218, 219, 220), (193, 191, 222, 221), (221, 222, 223, 224), (190, 188, 226, 225), (225, 226, 227, 228), (205, 206, 229, 230), (207, 208, 231, 232), (194, 195, 233, 234), (185, 186, 235, 236), (174, 176, 217, 216), (161, 237, 238, 162), (162, 238, 166, 239), (240, 165, 237, 161), (239, 166, 241, 169), (170, 242, 165, 240), (169, 241, 242, 170), (246, 244, 243, 245), (244, 247, 248, 243), (170, 248, 247, 169), (169, 247, 244, 239), (239, 244, 246, 162), (240, 243, 248, 170)])
me_cube_001.polygons.foreach_set('use_smooth', [True] * 252)
_uv = me_cube_001.uv_layers.new(name='UVMap')
_uv.uv.foreach_set('vector', [0.8585, 0.1427, 0.8519, 0.1491, 0.7184, 0.07224, 0.721, 0.06337, 0.8588, 0.5764, 0.8524, 0.5698, 0.9293, 0.4363, 0.9381, 0.4388, 0.4251, 0.5767, 0.4317, 0.5703, 0.5652, 0.6471, 0.5626, 0.656, 0.5622, 0.06349, 0.5645, 0.07243, 0.4312, 0.1496, 0.4248, 0.143, 0.7214, 0.6559, 0.7192, 0.6469, 0.8524, 0.5698, 0.8588, 0.5764, 0.9381, 0.4388, 0.9293, 0.4363, 0.9291, 0.2823, 0.938, 0.2801, 0.3455, 0.2805, 0.3544, 0.283, 0.3546, 0.437, 0.3456, 0.4393, 0.721, 0.06337, 0.7184, 0.07224, 0.5645, 0.07243, 0.5622, 0.06349, 0.938, 0.2801, 0.9291, 0.2823, 0.8519, 0.1491, 0.8585, 0.1427, 0.5626, 0.656, 0.5652, 0.6471, 0.7192, 0.6469, 0.7214, 0.6559, 0.3456, 0.4393, 0.3546, 0.437, 0.4317, 0.5703, 0.4251, 0.5767, 0.4248, 0.143, 0.4312, 0.1496, 0.3544, 0.283, 0.3455, 0.2805, 0.9166, 0.433, 0.8302, 0.41, 0.8301, 0.309, 0.9165, 0.2858, 0.367, 0.2863, 0.4534, 0.3094, 0.4535, 0.4103, 0.3672, 0.4335, 0.7152, 0.08489, 0.6921, 0.1712, 0.5912, 0.1713, 0.568, 0.08502, 0.9165, 0.2858, 0.8301, 0.309, 0.7796, 0.2216, 0.8427, 0.1584, 0.5685, 0.6345, 0.5915, 0.5481, 0.6925, 0.548, 0.7157, 0.6343, 0.3672, 0.4335, 0.4535, 0.4103, 0.504, 0.4977, 0.4409, 0.561, 0.4405, 0.1587, 0.5038, 0.2219, 0.4534, 0.3094, 0.367, 0.2863, 0.8427, 0.1584, 0.7796, 0.2216, 0.6921, 0.1712, 0.7152, 0.08489, 0.8431, 0.5606, 0.7798, 0.4975, 0.8302, 0.41, 0.9166, 0.433, 0.4409, 0.561, 0.504, 0.4977, 0.5915, 0.5481, 0.5685, 0.6345, 0.568, 0.08502, 0.5912, 0.1713, 0.5038, 0.2219, 0.4405, 0.1587, 0.7157, 0.6343, 0.6925, 0.548, 0.7798, 0.4975, 0.8431, 0.5606, 0.8302, 0.41, 0.6418, 0.3597, 0.8301, 0.309, 0.4534, 0.3094, 0.6418, 0.3597, 0.4535, 0.4103, 0.6921, 0.1712, 0.6418, 0.3597, 0.5912, 0.1713, 0.8301, 0.309, 0.6418, 0.3597, 0.7796, 0.2216, 0.5915, 0.5481, 0.6418, 0.3597, 0.6925, 0.548, 0.4535, 0.4103, 0.6418, 0.3597, 0.504, 0.4977, 0.5038, 0.2219, 0.6418, 0.3597, 0.4534, 0.3094, 0.7796, 0.2216, 0.6418, 0.3597, 0.6921, 0.1712, 0.7798, 0.4975, 0.6418, 0.3597, 0.8302, 0.41, 0.504, 0.4977, 0.6418, 0.3597, 0.5915, 0.5481, 0.5912, 0.1713, 0.6418, 0.3597, 0.5038, 0.2219, 0.6925, 0.548, 0.6418, 0.3597, 0.7798, 0.4975, 0.3926, 0.1105, 0.398, 0.1159, 0.3088, 0.2705, 0.3014, 0.2685, 0.3014, 0.4509, 0.3088, 0.4489, 0.398, 0.6035, 0.3926, 0.6089, 0.5506, 0.7001, 0.5526, 0.6927, 0.7311, 0.6927, 0.733, 0.7001, 0.9822, 0.2685, 0.9748, 0.2704, 0.8856, 0.1159, 0.891, 0.1105, 0.733, 0.01926, 0.731, 0.02664, 0.5526, 0.02665, 0.5506, 0.01926, 0.3014, 0.2685, 0.3088, 0.2705, 0.3088, 0.4489, 0.3014, 0.4509, 0.9822, 0.4509, 0.9748, 0.4489, 0.9748, 0.2704, 0.9822, 0.2685, 0.733, 0.7001, 0.7311, 0.6927, 0.8856, 0.6035, 0.891, 0.6089, 0.5506, 0.01926, 0.5526, 0.02665, 0.398, 0.1159, 0.3926, 0.1105, 0.3926, 0.6089, 0.398, 0.6035, 0.5526, 0.6927, 0.5506, 0.7001, 0.891, 0.6089, 0.8856, 0.6035, 0.9748, 0.4489, 0.9822, 0.4509, 0.891, 0.1105, 0.8856, 0.1159, 0.731, 0.02664, 0.733, 0.01926, 0.398, 0.1159, 0.4248, 0.143, 0.3455, 0.2805, 0.3088, 0.2705, 0.3088, 0.4489, 0.3456, 0.4393, 0.4251, 0.5767, 0.398, 0.6035, 0.5526, 0.6927, 0.5626, 0.656, 0.7214, 0.6559, 0.7311, 0.6927, 0.9748, 0.2704, 0.938, 0.2801, 0.8585, 0.1427, 0.8856, 0.1159, 0.731, 0.02664, 0.721, 0.06337, 0.5622, 0.06349, 0.5526, 0.02665, 0.3088, 0.2705, 0.3455, 0.2805, 0.3456, 0.4393, 0.3088, 0.4489, 0.9748, 0.4489, 0.9381, 0.4388, 0.938, 0.2801, 0.9748, 0.2704, 0.7311, 0.6927, 0.7214, 0.6559, 0.8588, 0.5764, 0.8856, 0.6035, 0.5526, 0.02665, 0.5622, 0.06349, 0.4248, 0.143, 0.398, 0.1159, 0.398, 0.6035, 0.4251, 0.5767, 0.5626, 0.656, 0.5526, 0.6927, 0.8856, 0.6035, 0.8588, 0.5764, 0.9381, 0.4388, 0.9748, 0.4489, 0.8856, 0.1159, 0.8585, 0.1427, 0.721, 0.06337, 0.731, 0.02664, 0.7192, 0.6469, 0.7157, 0.6343, 0.8431, 0.5606, 0.8524, 0.5698, 0.5645, 0.07243, 0.568, 0.08502, 0.4405, 0.1587, 0.4312, 0.1496, 0.4317, 0.5703, 0.4409, 0.561, 0.5685, 0.6345, 0.5652, 0.6471, 0.8524, 0.5698, 0.8431, 0.5606, 0.9166, 0.433, 0.9293, 0.4363, 0.8519, 0.1491, 0.8427, 0.1584, 0.7152, 0.08489, 0.7184, 0.07224, 0.4312, 0.1496, 0.4405, 0.1587, 0.367, 0.2863, 0.3544, 0.283, 0.3546, 0.437, 0.3672, 0.4335, 0.4409, 0.561, 0.4317, 0.5703, 0.5652, 0.6471, 0.5685, 0.6345, 0.7157, 0.6343, 0.7192, 0.6469, 0.9291, 0.2823, 0.9165, 0.2858, 0.8427, 0.1584, 0.8519, 0.1491, 0.7184, 0.07224, 0.7152, 0.08489, 0.568, 0.08502, 0.5645, 0.07243, 0.3544, 0.283, 0.367, 0.2863, 0.3672, 0.4335, 0.3546, 0.437, 0.9293, 0.4363, 0.9166, 0.433, 0.9165, 0.2858, 0.9291, 0.2823, 0.1156, 0.2945, 0.07361, 0.289, 0.07646, 0.2106, 0.1094, 0.2101, 0.1159, 0.1027, 0.07089, 0.1121, 0.07441, 0.09116, 0.1173, 0.07355, 0.04111, 0.5545, 0.09959, 0.5781, 0.09916, 0.6175, 0.03845, 0.5874, 0.1814, 0.5789, 0.2404, 0.5571, 0.242, 0.5898, 0.1806, 0.6186, 0.06275, 0.4434, 0.1007, 0.4456, 0.09959, 0.5347, 0.05966, 0.5346, 0.22, 0.1143, 0.176, 0.1037, 0.1759, 0.07465, 0.2171, 0.0937, 0.2142, 0.2931, 0.1712, 0.2957, 0.1793, 0.2108, 0.212, 0.2126, 0.2522, 0.06792, 0.2184, 0.0893, 0.1763, 0.06932, 0.1919, 0.02518, 0.1763, 0.344, 0.2388, 0.3329, 0.2215, 0.444, 0.1835, 0.4457, 0.04402, 0.3326, 0.1086, 0.3432, 0.1007, 0.4456, 0.06275, 0.4434, 0.05966, 0.5346, 0.09959, 0.5347, 0.09959, 0.5781, 0.04111, 0.5545, 0.212, 0.2126, 0.1793, 0.2108, 0.1787, 0.1372, 0.2119, 0.1345, 0.1835, 0.4457, 0.2215, 0.444, 0.2237, 0.5369, 0.1829, 0.5351, 0.1094, 0.2101, 0.07646, 0.2106, 0.07855, 0.1328, 0.112, 0.1366, 0.2663, 0.2157, 0.2181, 0.2133, 0.2188, 0.1334, 0.2663, 0.1309, 0.1793, 0.2108, 0.1094, 0.2101, 0.112, 0.1366, 0.1787, 0.1372, 0.07046, 0.2112, 0.02414, 0.2135, 0.02344, 0.1283, 0.07164, 0.1315, 0.126, 0.495, 0.1564, 0.4937, 0.1407, 0.5195, 0.1402, 0.5203, 0.06893, 0.2901, 0.03647, 0.3211, 0.02414, 0.2135, 0.07046, 0.2112, 0.1919, 0.02518, 0.1763, 0.06932, 0.1171, 0.06808, 0.1043, 0.01873, 0.1092, 0.3369, 0.04119, 0.3256, 0.07163, 0.2931, 0.1153, 0.2992, 0.1712, 0.2957, 0.1156, 0.2945, 0.1094, 0.2101, 0.1793, 0.2108, 0.1043, 0.01873, 0.1171, 0.06808, 0.07327, 0.0866, 0.03879, 0.06336, 0.176, 0.1037, 0.1159, 0.1027, 0.1173, 0.07355, 0.1759, 0.07465, 0.06649, 0.112, 0.02445, 0.1055, 0.03509, 0.06955, 0.07024, 0.09097, 0.2655, 0.1087, 0.2243, 0.1143, 0.2212, 0.09364, 0.2556, 0.07391, 0.09959, 0.5781, 0.1814, 0.5789, 0.1806, 0.6186, 0.09916, 0.6175, 0.2457, 0.3224, 0.2188, 0.2945, 0.2181, 0.2133, 0.2663, 0.2157, 0.1086, 0.3432, 0.1763, 0.344, 0.1835, 0.4457, 0.1007, 0.4456, 0.1787, 0.1372, 0.112, 0.1366, 0.1159, 0.1027, 0.176, 0.1037, 0.2663, 0.1309, 0.2188, 0.1334, 0.2243, 0.1143, 0.2655, 0.1087, 0.1564, 0.4937, 0.1715, 0.5206, 0.1417, 0.5196, 0.1407, 0.5195, 0.07164, 0.1315, 0.02344, 0.1283, 0.02445, 0.1055, 0.06649, 0.112, 0.1758, 0.3378, 0.1092, 0.3369, 0.1153, 0.2992, 0.1713, 0.3004, 0.1829, 0.5351, 0.2237, 0.5369, 0.2404, 0.5571, 0.1814, 0.5789, 0.112, 0.1366, 0.07855, 0.1328, 0.07089, 0.1121, 0.1159, 0.1027, 0.2119, 0.1345, 0.1787, 0.1372, 0.176, 0.1037, 0.22, 0.1143, 0.2388, 0.3329, 0.2415, 0.3259, 0.2463, 0.3307, 0.216, 0.2973, 0.2142, 0.2931, 0.2188, 0.2945, 0.04119, 0.3256, 0.04402, 0.3326, 0.03641, 0.3304, 0.07361, 0.289, 0.07163, 0.2931, 0.06893, 0.2901, 0.242, 0.5898, 0.2482, 0.589, 0.244, 0.5961, 0.2184, 0.0893, 0.2212, 0.09364, 0.2171, 0.0937, 0.03631, 0.5936, 0.03223, 0.5864, 0.03845, 0.5874, 0.07441, 0.09116, 0.07024, 0.09097, 0.07327, 0.0866, 0.1758, 0.3378, 0.2415, 0.3259, 0.2388, 0.3329, 0.1763, 0.344, 0.2415, 0.3259, 0.216, 0.2973, 0.2188, 0.2945, 0.2457, 0.3224, 0.1153, 0.2992, 0.07163, 0.2931, 0.07361, 0.289, 0.1156, 0.2945, 0.07163, 0.2931, 0.04119, 0.3256, 0.03647, 0.3211, 0.06893, 0.2901, 0.1806, 0.6186, 0.242, 0.5898, 0.244, 0.5961, 0.1809, 0.6259, 0.2556, 0.07391, 0.2212, 0.09364, 0.2184, 0.0893, 0.2522, 0.06792, 0.1173, 0.07355, 0.07441, 0.09116, 0.07327, 0.0866, 0.1171, 0.06808, 0.07024, 0.09097, 0.03509, 0.06955, 0.03879, 0.06336, 0.07327, 0.0866, 0.04111, 0.5545, 0.03845, 0.5874, 0.03223, 0.5864, 0.03503, 0.552, 0.07646, 0.2106, 0.07361, 0.289, 0.06893, 0.2901, 0.07046, 0.2112, 0.22, 0.1143, 0.2171, 0.0937, 0.2212, 0.09364, 0.2243, 0.1143, 0.2215, 0.444, 0.2388, 0.3329, 0.2463, 0.3307, 0.2296, 0.4436, 0.04402, 0.3326, 0.06275, 0.4434, 0.05466, 0.443, 0.03641, 0.3304, 0.07855, 0.1328, 0.07646, 0.2106, 0.07046, 0.2112, 0.07164, 0.1315, 0.2142, 0.2931, 0.212, 0.2126, 0.2181, 0.2133, 0.2188, 0.2945, 0.2237, 0.5369, 0.2215, 0.444, 0.2296, 0.4436, 0.2317, 0.5364, 0.06275, 0.4434, 0.05966, 0.5346, 0.05158, 0.534, 0.05466, 0.443, 0.212, 0.2126, 0.2119, 0.1345, 0.2188, 0.1334, 0.2181, 0.2133, 0.07089, 0.1121, 0.07855, 0.1328, 0.07164, 0.1315, 0.06649, 0.112, 0.2404, 0.5571, 0.2237, 0.5369, 0.2317, 0.5364, 0.2465, 0.555, 0.04119, 0.3256, 0.1092, 0.3369, 0.1086, 0.3432, 0.04402, 0.3326, 0.1092, 0.3369, 0.1758, 0.3378, 0.1763, 0.344, 0.1086, 0.3432, 0.216, 0.2973, 0.1713, 0.3004, 0.1712, 0.2957, 0.2142, 0.2931, 0.1713, 0.3004, 0.1153, 0.2992, 0.1156, 0.2945, 0.1712, 0.2957, 0.03845, 0.5874, 0.09916, 0.6175, 0.09866, 0.6248, 0.03631, 0.5936, 0.09916, 0.6175, 0.1806, 0.6186, 0.1809, 0.6259, 0.09866, 0.6248, 0.2171, 0.0937, 0.1759, 0.07465, 0.1763, 0.06932, 0.2184, 0.0893, 0.1759, 0.07465, 0.1173, 0.07355, 0.1171, 0.06808, 0.1763, 0.06932, 0.05966, 0.5346, 0.04111, 0.5545, 0.03503, 0.552, 0.05158, 0.534, 0.2119, 0.1345, 0.22, 0.1143, 0.2243, 0.1143, 0.2188, 0.1334, 0.07441, 0.09116, 0.07089, 0.1121, 0.06649, 0.112, 0.07024, 0.09097, 0.242, 0.5898, 0.2404, 0.5571, 0.2465, 0.555, 0.2482, 0.589, 0.2415, 0.3259, 0.1758, 0.3378, 0.1713, 0.3004, 0.216, 0.2973, 0.1564, 0.4937, 0.126, 0.495, 0.1007, 0.4456, 0.1835, 0.4457, 0.126, 0.495, 0.1114, 0.5204, 0.09959, 0.5347, 0.1007, 0.4456, 0.1715, 0.5206, 0.1564, 0.4937, 0.1835, 0.4457, 0.1829, 0.5351, 0.1114, 0.5204, 0.1264, 0.5458, 0.09959, 0.5781, 0.09959, 0.5347, 0.1559, 0.5453, 0.1715, 0.5206, 0.1829, 0.5351, 0.1814, 0.5789, 0.1264, 0.5458, 0.1559, 0.5453, 0.1814, 0.5789, 0.09959, 0.5781, 0.1402, 0.5203, 0.1407, 0.5195, 0.1417, 0.5196, 0.1406, 0.521, 0.1406, 0.521, 0.1417, 0.5196, 0.1422, 0.5204, 0.1416, 0.5211, 0.1559, 0.5453, 0.1264, 0.5458, 0.1416, 0.5211, 0.1422, 0.5204, 0.1264, 0.5458, 0.1114, 0.5204, 0.1406, 0.521, 0.1416, 0.5211, 0.1114, 0.5204, 0.126, 0.495, 0.1402, 0.5203, 0.1406, 0.521, 0.1715, 0.5206, 0.1559, 0.5453, 0.1422, 0.5204, 0.1417, 0.5196, 0.3281, 0.8193, 0.2446, 0.814, 0.2448, 0.7815, 0.3221, 0.7776, 0.1393, 0.8213, 0.1108, 0.8229, 0.1276, 0.7809, 0.148, 0.7773, 0.5932, 0.7438, 0.6268, 0.7418, 0.6567, 0.8048, 0.6161, 0.8042, 0.6154, 0.8881, 0.6561, 0.8883, 0.6251, 0.9508, 0.5913, 0.9482, 0.4782, 0.7648, 0.5725, 0.7619, 0.5716, 0.8033, 0.4804, 0.8035, 0.1511, 0.9233, 0.1309, 0.9205, 0.1122, 0.8801, 0.1405, 0.8802, 0.3273, 0.9172, 0.2477, 0.9152, 0.2458, 0.883, 0.3298, 0.8746, 0.1057, 0.9548, 0.06391, 0.8959, 0.107, 0.8806, 0.1266, 0.9217, 0.3779, 0.8796, 0.4796, 0.8872, 0.4773, 0.9255, 0.3668, 0.942, 0.3651, 0.747, 0.4782, 0.7648, 0.4804, 0.8035, 0.3767, 0.8117, 0.5725, 0.7619, 0.5932, 0.7438, 0.6161, 0.8042, 0.5716, 0.8033, 0.2477, 0.9152, 0.1708, 0.9153, 0.1734, 0.8827, 0.2458, 0.883, 0.4796, 0.8872, 0.5704, 0.8885, 0.5709, 0.9298, 0.4773, 0.9255, 0.2446, 0.814, 0.1724, 0.8172, 0.1683, 0.7845, 0.2448, 0.7815, 0.2508, 0.9687, 0.1674, 0.9687, 0.1698, 0.922, 0.2484, 0.9213, 0.2458, 0.883, 0.1734, 0.8827, 0.1724, 0.8172, 0.2446, 0.814, 0.2452, 0.7756, 0.167, 0.7778, 0.1632, 0.7306, 0.2467, 0.7299, 0.5304, 0.8302, 0.5579, 0.8462, 0.5575, 0.8446, 0.5292, 0.861, 0.3231, 0.7728, 0.2452, 0.7756, 0.2467, 0.7299, 0.3534, 0.7399, 0.06391, 0.8959, 0.05745, 0.8105, 0.1055, 0.8227, 0.107, 0.8806, 0.3704, 0.8124, 0.3328, 0.8189, 0.3261, 0.7755, 0.358, 0.7444, 0.3298, 0.8746, 0.2458, 0.883, 0.2446, 0.814, 0.3281, 0.8193, 0.05745, 0.8105, 0.1002, 0.7465, 0.1232, 0.7799, 0.1055, 0.8227, 0.1405, 0.8802, 0.1122, 0.8801, 0.1108, 0.8229, 0.1393, 0.8213, 0.1479, 0.773, 0.1274, 0.7768, 0.1061, 0.7429, 0.141, 0.732, 0.1456, 0.9679, 0.1115, 0.9581, 0.1308, 0.9245, 0.1511, 0.9275, 0.6161, 0.8042, 0.6567, 0.8048, 0.6561, 0.8883, 0.6154, 0.8881, 0.3562, 0.9485, 0.2508, 0.9687, 0.2484, 0.9213, 0.3287, 0.9219, 0.3767, 0.8117, 0.4804, 0.8035, 0.4796, 0.8872, 0.3779, 0.8796, 0.1734, 0.8827, 0.1405, 0.8802, 0.1393, 0.8213, 0.1724, 0.8172, 0.1674, 0.9687, 0.1456, 0.9679, 0.1511, 0.9275, 0.1698, 0.922, 0.5292, 0.861, 0.5575, 0.8446, 0.5558, 0.8442, 0.5561, 0.8764, 0.167, 0.7778, 0.1479, 0.773, 0.141, 0.732, 0.1632, 0.7306, 0.3717, 0.879, 0.3345, 0.8747, 0.3328, 0.8189, 0.3704, 0.8124, 0.5704, 0.8885, 0.6154, 0.8881, 0.5913, 0.9482, 0.5709, 0.9298, 0.1724, 0.8172, 0.1393, 0.8213, 0.148, 0.7773, 0.1683, 0.7845, 0.1708, 0.9153, 0.1511, 0.9233, 0.1405, 0.8802, 0.1734, 0.8827, 0.3668, 0.942, 0.3645, 0.9494, 0.3599, 0.9445, 0.3315, 0.9191, 0.3287, 0.9219, 0.3273, 0.9172, 0.358, 0.7444, 0.3628, 0.7394, 0.3651, 0.747, 0.3221, 0.7776, 0.3231, 0.7728, 0.3261, 0.7755, 0.6251, 0.9508, 0.6315, 0.953, 0.6241, 0.9572, 0.1266, 0.9217, 0.1309, 0.9205, 0.1308, 0.9245, 0.6333, 0.7397, 0.6268, 0.7418, 0.626, 0.7354, 0.1276, 0.7809, 0.1232, 0.7799, 0.1274, 0.7768, 0.3717, 0.879, 0.3779, 0.8796, 0.3668, 0.942, 0.3599, 0.9445, 0.3599, 0.9445, 0.3562, 0.9485, 0.3287, 0.9219, 0.3315, 0.9191, 0.3328, 0.8189, 0.3281, 0.8193, 0.3221, 0.7776, 0.3261, 0.7755, 0.3261, 0.7755, 0.3231, 0.7728, 0.3534, 0.7399, 0.358, 0.7444, 0.6561, 0.8883, 0.6636, 0.8888, 0.6315, 0.953, 0.6251, 0.9508, 0.1115, 0.9581, 0.1057, 0.9548, 0.1266, 0.9217, 0.1308, 0.9245, 0.1108, 0.8229, 0.1055, 0.8227, 0.1232, 0.7799, 0.1276, 0.7809, 0.1274, 0.7768, 0.1232, 0.7799, 0.1002, 0.7465, 0.1061, 0.7429, 0.5932, 0.7438, 0.5908, 0.7375, 0.626, 0.7354, 0.6268, 0.7418, 0.2448, 0.7815, 0.2452, 0.7756, 0.3231, 0.7728, 0.3221, 0.7776, 0.1511, 0.9233, 0.1511, 0.9275, 0.1308, 0.9245, 0.1309, 0.9205, 0.4773, 0.9255, 0.4767, 0.9336, 0.3645, 0.9494, 0.3668, 0.942, 0.3651, 0.747, 0.3628, 0.7394, 0.4778, 0.7565, 0.4782, 0.7648, 0.1683, 0.7845, 0.167, 0.7778, 0.2452, 0.7756, 0.2448, 0.7815, 0.3273, 0.9172, 0.3287, 0.9219, 0.2484, 0.9213, 0.2477, 0.9152, 0.5709, 0.9298, 0.5702, 0.9381, 0.4767, 0.9336, 0.4773, 0.9255, 0.4782, 0.7648, 0.4778, 0.7565, 0.5719, 0.7536, 0.5725, 0.7619, 0.2477, 0.9152, 0.2484, 0.9213, 0.1698, 0.922, 0.1708, 0.9153, 0.148, 0.7773, 0.1479, 0.773, 0.167, 0.7778, 0.1683, 0.7845, 0.5913, 0.9482, 0.5889, 0.9545, 0.5702, 0.9381, 0.5709, 0.9298, 0.358, 0.7444, 0.3651, 0.747, 0.3767, 0.8117, 0.3704, 0.8124, 0.3704, 0.8124, 0.3767, 0.8117, 0.3779, 0.8796, 0.3717, 0.879, 0.3315, 0.9191, 0.3273, 0.9172, 0.3298, 0.8746, 0.3345, 0.8747, 0.3345, 0.8747, 0.3298, 0.8746, 0.3281, 0.8193, 0.3328, 0.8189, 0.6268, 0.7418, 0.6333, 0.7397, 0.6643, 0.8044, 0.6567, 0.8048, 0.6567, 0.8048, 0.6643, 0.8044, 0.6636, 0.8888, 0.6561, 0.8883, 0.1309, 0.9205, 0.1266, 0.9217, 0.107, 0.8806, 0.1122, 0.8801, 0.1122, 0.8801, 0.107, 0.8806, 0.1055, 0.8227, 0.1108, 0.8229, 0.5725, 0.7619, 0.5719, 0.7536, 0.5908, 0.7375, 0.5932, 0.7438, 0.1708, 0.9153, 0.1698, 0.922, 0.1511, 0.9275, 0.1511, 0.9233, 0.1276, 0.7809, 0.1274, 0.7768, 0.1479, 0.773, 0.148, 0.7773, 0.6251, 0.9508, 0.6241, 0.9572, 0.5889, 0.9545, 0.5913, 0.9482, 0.3599, 0.9445, 0.3315, 0.9191, 0.3345, 0.8747, 0.3717, 0.879, 0.5292, 0.861, 0.4796, 0.8872, 0.4804, 0.8035, 0.5304, 0.8302, 0.5304, 0.8302, 0.4804, 0.8035, 0.5716, 0.8033, 0.5566, 0.8151, 0.5561, 0.8764, 0.5704, 0.8885, 0.4796, 0.8872, 0.5292, 0.861, 0.5566, 0.8151, 0.5716, 0.8033, 0.6161, 0.8042, 0.5823, 0.8308, 0.5815, 0.8608, 0.6154, 0.8881, 0.5704, 0.8885, 0.5561, 0.8764, 0.5823, 0.8308, 0.6161, 0.8042, 0.6154, 0.8881, 0.5815, 0.8608, 0.5579, 0.8462, 0.5566, 0.8473, 0.5558, 0.8442, 0.5575, 0.8446, 0.5566, 0.8473, 0.5549, 0.8468, 0.5545, 0.8453, 0.5558, 0.8442, 0.5815, 0.8608, 0.5545, 0.8453, 0.5549, 0.8468, 0.5823, 0.8308, 0.5823, 0.8308, 0.5549, 0.8468, 0.5566, 0.8473, 0.5566, 0.8151, 0.5566, 0.8151, 0.5566, 0.8473, 0.5579, 0.8462, 0.5304, 0.8302, 0.5561, 0.8764, 0.5558, 0.8442, 0.5545, 0.8453, 0.5815, 0.8608])
me_cube_001.materials.append(mat_canonstandmaterial)
me_cube_001.update()
arm_armature_001 = bpy.data.armatures.new('Armature.001')  # bones are not reproduced

# ---- objects
ob_light = bpy.data.objects.new('Light', light_light)
ob_camera = bpy.data.objects.new('Camera', cam_camera)
ob_canon = bpy.data.objects.new('Canon', me_cube)
ob_canonstand = bpy.data.objects.new('CanonStand', me_cube_001)
ob_canonarmature = bpy.data.objects.new('CanonArmature', arm_armature_001)

# ---- transforms, parenting, visibility, modifiers, constraints
ob_light.location = (4.076, 1.005, 5.904)
ob_light.rotation_euler = (0.6503, 0.05522, 1.866)
ob_light.lock_rotations_4d = False
ob_light.empty_display_type = 'ARROWS'
ob_light.color = (0.0, 0.0, 0.0, 0.0)
ob_light.lineart.crease_threshold = 0.0
ob_camera.location = (7.359, -6.926, 4.958)
ob_camera.rotation_euler = (1.109, 0.0, 0.8149)
ob_camera.lock_rotations_4d = False
ob_camera.empty_display_type = 'ARROWS'
ob_camera.color = (0.0, 0.0, 0.0, 0.0)
ob_camera.display_type = 'WIRE'
ob_camera.lineart.crease_threshold = 0.0
ob_canon.parent = ob_canonarmature
ob_canon.matrix_parent_inverse = Matrix(((1.0, -0.0, -0.0, -0.0), (-0.0, 1.0, 0.0, 0.00884), (-0.0, -0.0, 1.0, -1.269), (-0.0, 0.0, -0.0, 1.0)))
ob_canon.location = (0.0, -0.001712, 1.269)
ob_canon.lock_rotations_4d = False
ob_canon.empty_display_type = 'ARROWS'
ob_canon.lineart.crease_threshold = 0.0
_vg = ob_canon.vertex_groups.new(name='Bone')
_vg.add([0, 1, 2, 3, 4, 5, 6, 7, 8, 9, 10, 11, 12, 13, 14, 15, 16, 17, 18, 19, 20, 21, 22, 23, 24, 25, 26, 27, 28, 29, 30, 31, 32, 33, 34, 35, 36, 37, 38, 39, 40, 41, 42, 43, 44, 45, 46, 47, 48, 49, 50, 51, 52, 53, 54, 55, 56, 57, 58, 59, 60, 61, 62, 63, 64, 65, 66, 67, 68, 69, 70, 71, 72, 73, 74, 75, 76, 77, 78, 79, 80, 81, 82, 83, 84, 85, 86, 87, 88, 89, 90, 91, 92, 93, 94, 95, 96, 97, 98, 99, 100, 101, 102, 103, 104, 105, 106, 107, 108, 109, 110, 111, 112, 113, 114, 115, 116, 117, 118, 119, 120, 121], 1.0, 'REPLACE')
_m = ob_canon.modifiers.new('Armature', 'ARMATURE')
_m.object = ob_canonarmature
ob_canonstand.location = (0.0, 0.0, 0.0)
ob_canonarmature.location = (0.0, -0.00884, 1.269)
ob_canonarmature.show_in_front = True

# ---- collection membership
col_cam.objects.link(ob_light)
col_cam.objects.link(ob_camera)
col_main.objects.link(ob_canon)
col_main.objects.link(ob_canonstand)
col_main.objects.link(ob_canonarmature)

# ---- scene / render settings (as saved in the file)
scene.camera = ob_camera
scene.frame_start = 1; scene.frame_end = 25; scene.frame_set(15)
scene.render.engine = 'BLENDER_EEVEE_NEXT'
scene.cycles.sampling_pattern = 'TABULATED_SOBOL'
scene.cycles.use_light_tree = False
scene.view_settings.view_transform = 'Filmic'
bpy.context.view_layer.update()
